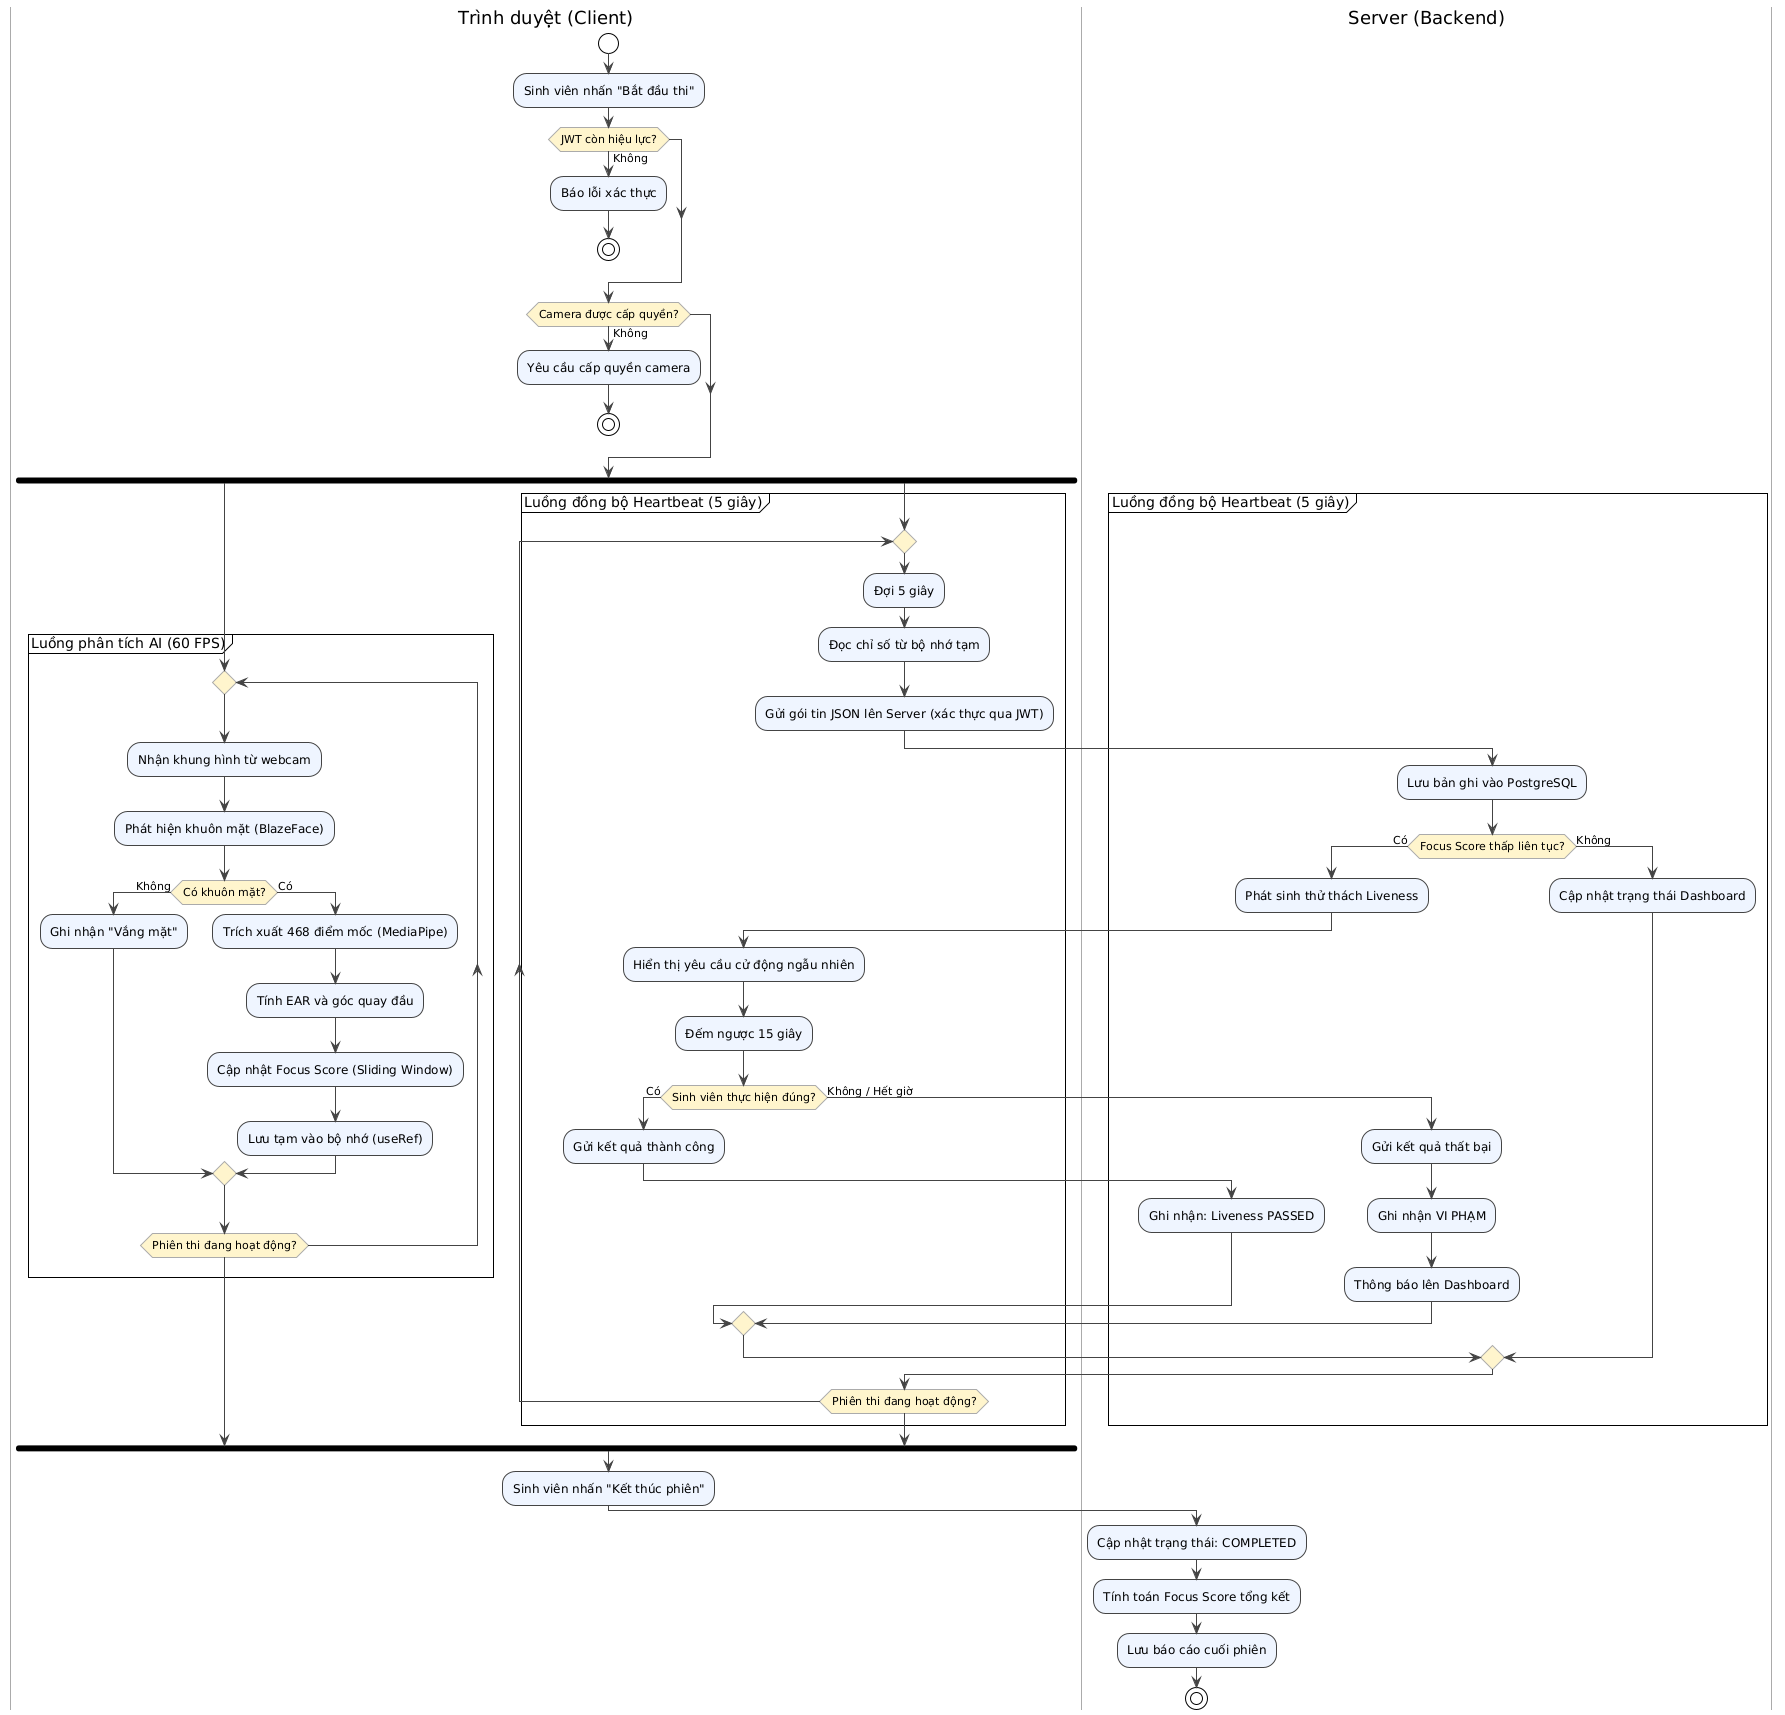

The diagram above was rendered by PlantUML. Its source (embedded in the PNG):
@startuml
!theme plain
skinparam backgroundColor transparent
skinparam ArrowColor #444444
skinparam ActivityBorderColor #444444
skinparam ActivityBackgroundColor #EEF4FF
skinparam ActivityDiamondBackgroundColor #FFF5CC
skinparam ActivityDiamondBorderColor #AAAAAA
skinparam SwimlaneBorderColor #AAAAAA
skinparam SwimlaneBackgroundColor #FAFAFA

|Trình duyệt (Client)|
start
:Sinh viên nhấn "Bắt đầu thi";
if (JWT còn hiệu lực?) then (Không)
  :Báo lỗi xác thực;
  stop
endif
if (Camera được cấp quyền?) then (Không)
  :Yêu cầu cấp quyền camera;
  stop
endif
fork
  partition "Luồng phân tích AI (60 FPS)" {
    repeat
      :Nhận khung hình từ webcam;
      :Phát hiện khuôn mặt (BlazeFace);
      if (Có khuôn mặt?) then (Không)
        :Ghi nhận "Vắng mặt";
      else (Có)
        :Trích xuất 468 điểm mốc (MediaPipe);
        :Tính EAR và góc quay đầu;
        :Cập nhật Focus Score (Sliding Window);
        :Lưu tạm vào bộ nhớ (useRef);
      endif
    repeat while (Phiên thi đang hoạt động?)
  }
fork again
  partition "Luồng đồng bộ Heartbeat (5 giây)" {
    repeat
      :Đợi 5 giây;
      :Đọc chỉ số từ bộ nhớ tạm;
      :Gửi gói tin JSON lên Server (xác thực qua JWT);

      |Server (Backend)|
      :Lưu bản ghi vào PostgreSQL;
      if (Focus Score thấp liên tục?) then (Có)
          :Phát sinh thử thách Liveness;

          |Trình duyệt (Client)|
          :Hiển thị yêu cầu cử động ngẫu nhiên;
          :Đếm ngược 15 giây;
          if (Sinh viên thực hiện đúng?) then (Có)
            :Gửi kết quả thành công;
            |Server (Backend)|
            :Ghi nhận: Liveness PASSED;
          else (Không / Hết giờ)
            :Gửi kết quả thất bại;
            |Server (Backend)|
            :Ghi nhận VI PHẠM;
            :Thông báo lên Dashboard;
          endif
        else (Không)
          :Cập nhật trạng thái Dashboard;
        endif
      |Trình duyệt (Client)|
    repeat while (Phiên thi đang hoạt động?)
  }
end fork
:Sinh viên nhấn "Kết thúc phiên";
|Server (Backend)|
:Cập nhật trạng thái: COMPLETED;
:Tính toán Focus Score tổng kết;
:Lưu báo cáo cuối phiên;
stop
@enduml